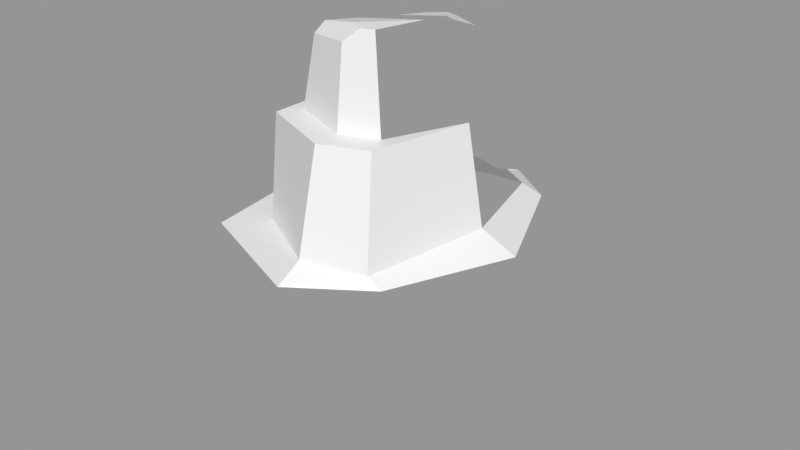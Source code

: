 # Source: Rock_Round_l_2C_04.blend  (saved by Blender 3.0.42; exported with 4.5.12 LTS)
import bpy
from mathutils import Matrix  # noqa: F401  (used for matrix-valued properties, if any)

bpy.ops.wm.read_factory_settings(use_empty=True)
scene = bpy.context.scene
scene.name = 'Scene'

# ---- images (referenced by path relative to the original .blend; pixels are not part of the script)
import os
ASSET_DIR = os.environ.get("B2B_ASSET_DIR", "")  # directory of the original .blend (textures are referenced by path, not embedded)
HERE = os.path.dirname(os.path.abspath(__file__))  # packed textures are extracted next to this script under _unpacked/

def load_image(name, relpath, width, height, colorspace="sRGB"):
    """Load a texture the original file referenced (path relative to the .blend, or extracted next to this script)."""
    p = next((c for c in (os.path.join(HERE, relpath), os.path.join(ASSET_DIR, relpath)) if relpath and os.path.exists(c)), "")
    if p:
        img = bpy.data.images.load(p, check_existing=True)
        img.name = name
    else:  # same state as the original file: an image datablock whose file is absent (Cycles renders it pink)
        img = bpy.data.images.new(name, width, height)
        img.source = "FILE"
        img.filepath = "//" + (relpath or name)
    img.colorspace_settings.name = colorspace
    return img
img_rocks_texture_atlas_1024x1024_png = load_image('Rocks_Texture_Atlas_1024x1024.png', 'Rocks_Texture_Atlas_1024x1024.png', 1024, 1024, 'sRGB')

# ---- materials (node trees are filled in below, after node groups)
mat_rocks_057 = bpy.data.materials.new('Rocks.057')
mat_rocks_057.use_transparent_shadow = False
mat_rocks_057.diffuse_color = (1.0, 1.0, 1.0, 1.0)
mat_rocks_057.roughness = 0.69
mat_rocks_057.specular_intensity = 0.0
mat_material_051 = bpy.data.materials.new('Material.051')
mat_material_051.use_transparent_shadow = False
mat_material_051.roughness = 0.5

# ---- material node trees
mat_rocks_057.use_nodes = True; mat_rocks_057.node_tree.nodes.clear()
_N = mat_rocks_057.node_tree.nodes; _L = mat_rocks_057.node_tree.links
n0 = _N.new('ShaderNodeBsdfPrincipled'); n0.name = 'Principled BSDF'; n0.location = (10, 300)
n0.distribution = 'GGX'
n0.subsurface_method = 'RANDOM_WALK_SKIN'
n0.inputs[2].default_value = 0.69
n0.inputs[3].default_value = 1.45
n0.inputs[4].default_value = 0.0
n0.inputs[13].default_value = 0.0
n1 = _N.new('ShaderNodeOutputMaterial'); n1.name = 'Material Output'; n1.location = (300, 300)
n2 = _N.new('ShaderNodeNormalMap'); n2.name = 'Normal Map'; n2.location = (-300, -300)
n2.label = 'Normal/Map'
n3 = _N.new('ShaderNodeTexImage'); n3.name = 'Image Texture'; n3.location = (-300, 600)
n3.image = img_rocks_texture_atlas_1024x1024_png
_L.new(n0.outputs[0], n1.inputs[0])
_L.new(n2.outputs[0], n0.inputs[5])
_L.new(n3.outputs[0], n0.inputs[0])
n1.is_active_output = True
mat_material_051.use_nodes = True; mat_material_051.node_tree.nodes.clear()
_N = mat_material_051.node_tree.nodes; _L = mat_material_051.node_tree.links
n0 = _N.new('ShaderNodeBsdfPrincipled'); n0.name = 'Principled BSDF'; n0.location = (10, 300)
n0.distribution = 'GGX'
n0.subsurface_method = 'RANDOM_WALK_SKIN'
n0.inputs[3].default_value = 1.45
n0.inputs[27].default_value = (0.0, 0.0, 0.0, 1.0)
n0.inputs[28].default_value = 1.0
n1 = _N.new('ShaderNodeOutputMaterial'); n1.name = 'Material Output'; n1.location = (300, 300)
n2 = _N.new('ShaderNodeNormalMap'); n2.name = 'Normal Map'; n2.location = (-300, -300)
n2.label = 'Normal/Map'
n2.inputs[0].default_value = 0.0
_L.new(n0.outputs[0], n1.inputs[0])
_L.new(n2.outputs[0], n0.inputs[5])
n1.is_active_output = True

# ---- meshes
me_rock_round_l_2c_04_002 = bpy.data.meshes.new('Rock_Round_l_2C_04.002')
me_rock_round_l_2c_04_002.from_pydata([(0.0, -0.1295, -0.2406), (-0.1726, -0.1295, -0.1701), (-0.1992, -0.1295, 1.052e-08), (-0.1726, -0.113, 0.1701), (2.134e-08, -0.075, 0.2406), (0.1072, -0.075, 0.1701), (0.1787, -0.113, -2.869e-09), (0.1072, -0.1295, -0.1701), (-0.1564, 0.1533, -0.1506), (-0.1753, 0.1533, 9.104e-09), (-0.1564, 0.1533, 0.1506), (0.0003159, 0.1533, 0.213), (0.08994, 0.1533, 0.1506), (0.1549, 0.1533, -2.746e-09), (0.08994, 0.1533, -0.1506), (0.0003159, 0.1533, -0.1614), (-0.08725, 0.1643, -0.1141), (-0.1379, 0.1596, 7.458e-09), (-0.1184, 0.1533, 0.1041), (0.0003159, 0.1716, 0.1797), (0.07203, 0.1652, 0.1517), (0.1088, 0.1741, -2.168e-09), (0.07203, 0.1713, -0.1334), (-0.000786, 0.2945, -0.1298), (-0.07124, 0.2945, -0.09181), (-0.0626, 0.3251, 0.002394), (-0.07965, 0.2945, 0.08336), (-0.0007345, 0.2945, 0.1148), (0.04508, 0.2945, 0.09689), (0.06793, 0.3251, 0.002394), (0.05691, 0.2945, -0.1073), (-0.09632, 0.2945, 0.1102), (-0.0937, 0.2945, 6.176e-09), (-0.000786, 0.2945, 0.1482), (0.05691, 0.2945, 0.1257), (0.08649, 0.2945, -1.569e-09), (0.03059, 0.4073, 0.08773), (-0.0006484, 0.3286, -0.1014), (-0.03979, 0.3286, -0.08025), (0.03141, 0.3286, -0.08887), (-0.0412, 0.3286, -0.009669), (0.04784, 0.3286, -0.009669), (-0.0006302, 0.3718, -0.09762), (0.02813, 0.3706, -0.0865), (0.04028, 0.3926, -0.02974), (0.01498, 0.4073, 0.09382), (-0.002023, 0.3919, 0.1025), (-0.06322, 0.3832, 0.07918), (-0.04998, 0.3897, 0.02279), (0.04702, 0.4071, 0.02827), (-0.03527, 0.3757, -0.07859), (-0.03568, 0.384, -0.02704), (0.02957, 0.3946, -0.03035), (-0.01305, 0.3775, -0.09042), (-0.004383, 0.4073, 0.08322), (-0.05819, 0.3956, 0.06746), (-0.04273, 0.1533, -0.1958), (0.02456, 0.1533, -0.1961), (0.0001513, 0.07338, -0.2274), (0.0003159, 0.1533, -0.1825)], [], [(20, 11, 12), (18, 9, 10), (58, 56, 59), (26, 32, 31), (28, 35, 29), (25, 35, 32), (35, 40, 32), (2, 3, 10, 9), (36, 45, 46), (54, 36, 49), (57, 58, 59), (56, 58, 1), (15, 59, 56), (12, 5, 6, 13), (8, 1, 2, 9), (23, 15, 16, 24), (11, 4, 5, 12), (33, 19, 20, 34), (20, 19, 11), (18, 17, 9), (57, 59, 15), (10, 11, 19, 18), (41, 35, 30, 39), (16, 15, 56, 8), (24, 16, 17, 32), (38, 37, 23, 24), (44, 41, 39, 43), (47, 26, 27, 46), (6, 7, 14, 13), (34, 28, 27, 33), (30, 35, 21, 22), (28, 36, 46, 27), (23, 30, 22, 15), (39, 30, 23, 37), (12, 13, 21, 20), (26, 25, 32), (47, 48, 25, 26), (54, 55, 47, 46), (28, 34, 35), (25, 29, 35), (35, 41, 40), (31, 18, 19, 33), (52, 44, 43, 53), (22, 14, 57, 15), (48, 55, 54, 49), (48, 49, 29, 25), (3, 4, 11, 10), (40, 38, 24, 32), (34, 20, 21, 35), (32, 17, 18, 31), (54, 45, 36), (41, 52, 51, 40), (45, 54, 46), (43, 42, 53), (13, 14, 22, 21), (51, 50, 38, 40), (41, 44, 52), (53, 37, 38, 50), (42, 37, 53), (8, 9, 17, 16), (31, 33, 27, 26), (48, 47, 55), (29, 49, 36, 28), (57, 14, 7, 58), (7, 0, 58), (51, 52, 53, 50), (0, 1, 58), (8, 56, 1), (43, 39, 37, 42), (4, 3, 6, 5), (3, 2, 7, 6), (0, 7, 2, 1)])
me_rock_round_l_2c_04_002.polygons.foreach_set('use_smooth', [True] * 72)
me_rock_round_l_2c_04_002.polygons.foreach_set('material_index', [1, 1, 0, 1, 0, 0, 0, 0, 1, 1, 0, 0, 1, 0, 0, 0, 0, 1, 1, 1, 1, 1, 0, 1, 0, 0, 0, 1, 0, 1, 0, 1, 0, 0, 1, 0, 0, 1, 1, 0, 0, 1, 1, 1, 1, 0, 0, 0, 1, 1, 1, 0, 1, 1, 1, 0, 0, 0, 0, 1, 1, 1, 0, 0, 0, 1, 0, 0, 0, 0, 0, 0])
_k = set([(0, 1), (0, 7), (0, 58), (1, 2), (1, 8), (1, 56), (1, 58), (2, 3), (2, 7), (2, 9), (3, 4), (3, 6), (3, 10), (4, 5), (4, 11), (5, 6), (5, 12), (6, 7), (6, 13), (7, 14), (7, 58), (8, 9), (8, 16), (8, 56), (9, 10), (9, 17), (9, 18), (10, 11), (10, 18), (11, 12), (11, 19), (11, 20), (12, 13), (12, 20), (13, 14), (13, 21), (14, 22), (14, 57), (15, 16), (15, 22), (15, 23), (15, 56), (15, 57), (16, 17), (16, 24), (17, 18), (17, 32), (18, 19), (18, 31), (19, 20), (19, 33), (20, 21), (20, 34), (21, 22), (21, 35), (22, 30), (23, 24), (23, 30), (23, 37), (24, 32), (24, 38), (25, 26), (25, 29), (25, 32), (25, 48), (26, 27), (26, 32), (26, 47), (27, 28), (27, 46), (28, 29), (28, 35), (28, 36), (29, 35), (29, 49), (30, 35), (30, 39), (31, 32), (31, 33), (32, 35), (32, 40), (33, 34), (34, 35), (35, 41), (36, 45), (36, 49), (37, 38), (37, 39), (37, 42), (38, 40), (38, 50), (39, 41), (39, 43), (40, 41), (40, 51), (41, 44), (42, 43), (42, 53), (43, 44), (44, 52), (45, 46), (45, 54), (46, 47), (47, 48), (47, 55), (48, 49), (48, 55), (49, 54), (50, 51), (50, 53), (51, 52), (52, 53), (54, 55), (56, 58), (56, 59), (57, 58), (57, 59), (58, 59)])
me_rock_round_l_2c_04_002.attributes.new('sharp_edge', 'BOOLEAN', 'EDGE').data.foreach_set('value', [ (min(e.vertices), max(e.vertices)) in _k for e in me_rock_round_l_2c_04_002.edges])
_uv = me_rock_round_l_2c_04_002.uv_layers.new(name='UVMap')
_uv.uv.foreach_set('vector', [14.76, 2.78, 14.68, 2.81, 14.77, 2.76, 14.73, 2.957, 14.8, 3.048, 14.67, 2.97, 9.606, 14.51, 9.541, 14.45, 9.578, 14.43, 15.08, 2.518, 15.04, 2.586, 15.08, 2.489, 9.028, 15.37, 9.127, 15.37, 9.119, 15.4, 9.211, 15.49, 9.127, 15.37, 9.253, 15.49, 8.83, 14.89, 8.786, 15.01, 8.726, 15.04, 9.328, 14.76, 9.166, 14.77, 9.149, 14.52, 9.29, 14.5, 9.025, 15.48, 9.01, 15.48, 8.991, 15.46, 15.1, 2.668, 15.12, 2.649, 15.16, 2.691, 8.515, 14.45, 8.461, 14.51, 8.494, 14.43, 9.541, 14.45, 9.606, 14.51, 9.487, 14.74, 15.01, 2.955, 15.03, 2.963, 15.02, 3.006, 8.889, 14.52, 8.871, 14.73, 8.695, 14.74, 8.737, 14.5, 9.43, 14.48, 9.487, 14.74, 9.328, 14.76, 9.29, 14.5, 8.983, 14.9, 9.031, 14.78, 9.106, 14.83, 9.044, 14.93, 8.991, 14.53, 8.99, 14.74, 8.871, 14.73, 8.889, 14.52, 8.654, 14.91, 8.614, 14.79, 8.682, 14.77, 8.71, 14.89, 14.76, 2.78, 14.71, 2.827, 14.68, 2.81, 14.73, 2.957, 14.81, 3.014, 14.8, 3.048, 15.05, 2.945, 15.03, 2.963, 15.01, 2.955, 14.67, 2.97, 14.68, 2.81, 14.71, 2.827, 14.73, 2.957, 8.84, 14.94, 8.83, 14.89, 8.933, 14.89, 8.931, 14.93, 14.93, 3.014, 15.01, 2.955, 15.02, 3.006, 14.94, 3.089, 9.044, 14.93, 9.106, 14.83, 9.199, 14.9, 9.109, 14.99, 9.011, 14.96, 8.969, 14.94, 8.983, 14.9, 9.044, 14.93, 8.878, 15.0, 8.84, 14.94, 8.931, 14.93, 8.927, 14.97, 8.93, 15.47, 8.905, 15.39, 8.983, 15.37, 8.991, 15.46, 8.695, 14.74, 8.522, 14.72, 8.587, 14.47, 8.737, 14.5, 15.22, 2.529, 15.2, 2.55, 15.16, 2.518, 15.18, 2.489, 8.933, 14.89, 8.83, 14.89, 8.829, 14.77, 8.958, 14.77, 9.028, 15.37, 9.025, 15.48, 8.991, 15.46, 8.983, 15.37, 8.983, 14.9, 8.933, 14.89, 8.958, 14.77, 9.031, 14.78, 8.931, 14.93, 8.933, 14.89, 8.983, 14.9, 8.969, 14.94, 14.77, 2.76, 14.92, 2.76, 14.91, 2.804, 14.76, 2.78, 8.905, 15.39, 8.845, 15.44, 8.829, 15.4, 8.93, 15.47, 8.883, 15.49, 8.845, 15.44, 8.905, 15.39, 15.1, 2.668, 15.06, 2.705, 15.04, 2.696, 15.08, 2.649, 15.2, 2.55, 15.22, 2.529, 15.2, 2.648, 9.211, 15.49, 9.119, 15.4, 9.127, 15.37, 8.83, 14.89, 8.84, 14.94, 8.786, 15.01, 8.566, 14.95, 8.489, 14.84, 8.614, 14.79, 8.654, 14.91, 15.11, 2.761, 15.12, 2.76, 15.11, 2.818, 15.07, 2.819, 15.0, 2.883, 15.03, 2.871, 15.05, 2.945, 15.01, 2.955, 15.08, 2.74, 15.06, 2.705, 15.1, 2.668, 15.16, 2.691, 9.161, 15.53, 9.082, 15.48, 9.119, 15.4, 9.211, 15.49, 9.166, 14.77, 8.99, 14.74, 8.991, 14.53, 9.149, 14.52, 9.054, 15.02, 9.011, 14.96, 9.044, 14.93, 9.109, 14.99, 8.71, 14.89, 8.682, 14.77, 8.829, 14.77, 8.83, 14.89, 8.48, 15.0, 8.406, 14.89, 8.489, 14.84, 8.566, 14.95, 15.1, 2.668, 15.11, 2.651, 15.12, 2.649, 8.84, 14.94, 8.872, 15.0, 8.828, 15.04, 8.786, 15.01, 15.11, 2.651, 15.1, 2.668, 15.08, 2.649, 15.11, 2.818, 15.08, 2.827, 15.07, 2.819, 14.92, 2.76, 15.03, 2.871, 15.0, 2.883, 14.91, 2.804, 9.009, 15.04, 8.982, 15.0, 9.011, 14.96, 9.054, 15.02, 8.84, 14.94, 8.878, 15.0, 8.872, 15.0, 8.963, 14.99, 8.969, 14.94, 9.011, 14.96, 8.982, 15.0, 8.953, 14.98, 8.969, 14.94, 8.963, 14.99, 14.94, 3.089, 14.8, 3.048, 14.81, 3.014, 14.93, 3.014, 15.08, 2.489, 15.18, 2.489, 15.16, 2.518, 15.08, 2.518, 8.883, 15.49, 8.93, 15.47, 8.924, 15.48, 9.119, 15.4, 9.082, 15.48, 9.025, 15.48, 9.028, 15.37, 8.515, 14.45, 8.587, 14.47, 8.522, 14.72, 8.461, 14.51, 8.522, 14.72, 8.406, 14.69, 8.461, 14.51, 15.05, 2.76, 15.11, 2.761, 15.07, 2.819, 15.05, 2.809, 9.656, 14.7, 9.487, 14.74, 9.606, 14.51, 9.43, 14.48, 9.541, 14.45, 9.487, 14.74, 8.927, 14.97, 8.931, 14.93, 8.969, 14.94, 8.953, 14.98, 8.406, 15.17, 8.535, 15.04, 8.554, 15.41, 8.428, 15.28, 8.535, 15.04, 8.692, 15.08, 8.727, 15.41, 8.554, 15.41, 8.827, 15.34, 8.727, 15.41, 8.692, 15.08, 8.829, 15.17])
me_rock_round_l_2c_04_002.materials.append(mat_rocks_057)
me_rock_round_l_2c_04_002.materials.append(mat_material_051)
me_rock_round_l_2c_04_002.use_remesh_fix_poles = True
me_rock_round_l_2c_04_002.use_remesh_preserve_attributes = False
me_rock_round_l_2c_04_002.update()
me_rock_round_l_2c_04_002.normals_split_custom_set([tuple(v) for v in zip(*[iter([0.4503, 0.6153, 0.647, 0.4503, 0.6153, 0.647, 0.4503, 0.6153, 0.647, 0.0, 1.0, 1.412e-07, 0.0, 1.0, 1.412e-07, 0.0, 1.0, 1.412e-07, 0.2607, 0.4723, -0.842, 0.2607, 0.4723, -0.842, 0.2607, 0.4723, -0.842, 0.0, 1.0, -1.912e-07, 0.0, 1.0, -3.294e-07, 0.0, 1.0, -9.112e-08, 0.8134, 0.4664, 0.3476, 0.8134, 0.4664, 0.3476, 0.8134, 0.4664, 0.3476, -4.267e-08, 0.07804, -0.997, -3.628e-08, 0.07804, -0.997, -4.343e-08, 0.07804, -0.997, 3.42e-08, 0.2728, 0.9621, 4.367e-08, 0.2728, 0.9621, 4.557e-08, 0.2728, 0.9621, -0.9877, 0.07697, 0.1361, -0.9877, 0.07697, 0.1361, -0.9877, 0.07697, 0.1361, -0.9877, 0.07697, 0.1361, 0.3609, 0.1214, 0.9247, 0.3609, 0.1214, 0.9247, 0.3609, 0.1214, 0.9247, 9.983e-05, 1.0, -0.0007752, 0.0001146, 1.0, -0.0008898, 0.0004811, 1.0, -0.003732, -0.4389, 0.4407, -0.783, -0.4389, 0.4407, -0.783, -0.4389, 0.4407, -0.783, -0.4352, 0.1187, -0.8925, -0.4352, 0.1187, -0.8925, -0.4352, 0.1187, -0.8925, 0.0, 1.0, -1.48e-07, 0.0, 1.0, -1.925e-07, 0.0, 1.0, 0.0, 0.9202, 0.09143, 0.3805, 0.9202, 0.09143, 0.3805, 0.9202, 0.09143, 0.3805, 0.9202, 0.09143, 0.3805, -0.9873, 0.07483, -0.14, -0.9873, 0.07483, -0.14, -0.9873, 0.07483, -0.14, -0.9873, 0.07483, -0.14, -0.455, 0.1973, -0.8684, -0.455, 0.1973, -0.8684, -0.455, 0.1973, -0.8684, -0.455, 0.1973, -0.8684, 0.5564, 0.1058, 0.8242, 0.5564, 0.1058, 0.8242, 0.5564, 0.1058, 0.8242, 0.5564, 0.1058, 0.8242, 0.3638, 0.2296, 0.9027, 0.3638, 0.2296, 0.9027, 0.3638, 0.2296, 0.9027, 0.3638, 0.2296, 0.9027, 0.2579, 0.8461, 0.4666, 0.2579, 0.8461, 0.4666, 0.2579, 0.8461, 0.4666, -0.1661, 0.9819, 0.09068, -0.1661, 0.9819, 0.09068, -0.1661, 0.9819, 0.09068, 0.0, 1.0, -3.656e-07, 0.0, 1.0, -1.925e-07, 0.0, 1.0, -1.48e-07, -0.1434, 0.9772, 0.1564, -0.1434, 0.9772, 0.1564, -0.1434, 0.9772, 0.1564, -0.1434, 0.9772, 0.1564, 0.7059, 0.6866, -0.1741, 0.7059, 0.6866, -0.1741, 0.7059, 0.6866, -0.1741, 0.7059, 0.6866, -0.1741, -0.009567, 0.9902, -0.1391, -0.009567, 0.9902, -0.1391, -0.009567, 0.9902, -0.1391, -0.009567, 0.9902, -0.1391, -0.9176, 0.2353, -0.3203, -0.9176, 0.2353, -0.3203, -0.9176, 0.2353, -0.3203, -0.9176, 0.2353, -0.3203, -0.3825, 0.593, -0.7085, -0.3825, 0.593, -0.7085, -0.3825, 0.593, -0.7085, -0.3825, 0.593, -0.7085, 0.9745, 0.06365, -0.2152, 0.9745, 0.06365, -0.2152, 0.9745, 0.06365, -0.2152, 0.9745, 0.06365, -0.2152, -0.3675, 0.1116, 0.9233, -0.3675, 0.1116, 0.9233, -0.3675, 0.1116, 0.9233, -0.3675, 0.1116, 0.9233, 0.9156, 0.08247, -0.3936, 0.9156, 0.08247, -0.3936, 0.9156, 0.08247, -0.3936, 0.9156, 0.08247, -0.3936, 0.0, 1.0, -7.44e-08, 0.0, 1.0, -4.203e-08, 0.0, 1.0, -5.203e-08, 0.0, 1.0, -5.215e-08, 0.9488, 0.1739, -0.2635, 0.9488, 0.1739, -0.2635, 0.9488, 0.1739, -0.2635, 0.9488, 0.1739, -0.2635, 0.3609, 0.1214, 0.9247, 0.3609, 0.1214, 0.9247, 0.3609, 0.1214, 0.9247, 0.3609, 0.1214, 0.9247, 0.328, 0.2203, -0.9187, 0.328, 0.2203, -0.9187, 0.328, 0.2203, -0.9187, 0.328, 0.2203, -0.9187, 0.2873, 0.6132, -0.7359, 0.2873, 0.6132, -0.7359, 0.2873, 0.6132, -0.7359, 0.2873, 0.6132, -0.7359, 0.4504, 0.8751, 0.1772, 0.4504, 0.8751, 0.1772, 0.4504, 0.8751, 0.1772, 0.4504, 0.8751, 0.1772, -0.7009, 0.7034, 0.1182, -0.7009, 0.7034, 0.1182, -0.7009, 0.7034, 0.1182, -0.9668, 0.1999, -0.1591, -0.9668, 0.1999, -0.1591, -0.9668, 0.1999, -0.1591, -0.9668, 0.1999, -0.1591, -0.3355, 0.7155, 0.6128, -0.3355, 0.7155, 0.6128, -0.3355, 0.7155, 0.6128, -0.3355, 0.7155, 0.6128, 0.0, 1.0, -4.203e-08, 0.0, 1.0, -7.44e-08, 0.0, 1.0, 0.0, -4.267e-08, 0.07804, -0.997, -3.452e-08, 0.07804, -0.997, -3.628e-08, 0.07804, -0.997, 3.42e-08, 0.2728, 0.9621, 2.767e-08, 0.2728, 0.9621, 4.367e-08, 0.2728, 0.9621, -0.4732, 0.1218, 0.8725, -0.4732, 0.1218, 0.8725, -0.4732, 0.1218, 0.8725, -0.4732, 0.1218, 0.8725, 0.188, 0.9017, -0.3893, 0.188, 0.9017, -0.3893, 0.188, 0.9017, -0.3893, 0.188, 0.9017, -0.3893, 0.03621, 0.9529, -0.301, 0.03621, 0.9529, -0.301, 0.03621, 0.9529, -0.301, 0.03621, 0.9529, -0.301, -0.1655, 0.9733, -0.1589, -0.1655, 0.9733, -0.1589, -0.1655, 0.9733, -0.1589, -0.1655, 0.9733, -0.1589, -2.65e-08, 0.3009, -0.9537, -2.65e-08, 0.3009, -0.9537, -2.65e-08, 0.3009, -0.9537, -2.65e-08, 0.3009, -0.9537, -0.3822, 0.1004, 0.9186, -0.3822, 0.1004, 0.9186, -0.3822, 0.1004, 0.9186, -0.3822, 0.1004, 0.9186, -0.6266, 0.7739, -0.0921, -0.6266, 0.7739, -0.0921, -0.6266, 0.7739, -0.0921, -0.6266, 0.7739, -0.0921, 0.9575, 0.1679, 0.2344, 0.9575, 0.1679, 0.2344, 0.9575, 0.1679, 0.2344, 0.9575, 0.1679, 0.2344, -0.9694, 0.2309, 0.08296, -0.9694, 0.2309, 0.08296, -0.9694, 0.2309, 0.08296, -0.9694, 0.2309, 0.08296, 9.983e-05, 1.0, -0.0007752, 0.0, 1.0, 0.0, 0.0001146, 1.0, -0.0008898, 1.102e-07, 0.2991, 0.9542, 2.298e-07, 0.2991, 0.9542, 7.065e-08, 0.2991, 0.9542, 7.065e-08, 0.2991, 0.9542, -0.3355, 0.7155, 0.6128, -0.3355, 0.7155, 0.6128, -0.3355, 0.7155, 0.6128, 0.188, 0.9017, -0.3893, 0.188, 0.9017, -0.3893, 0.188, 0.9017, -0.3893, 0.4747, 0.8619, -0.1784, 0.4747, 0.8619, -0.1784, 0.4747, 0.8619, -0.1784, 0.4747, 0.8619, -0.1784, -0.9953, 0.0942, -0.02128, -0.9953, 0.0942, -0.02128, -0.9953, 0.0942, -0.02128, -0.9953, 0.0942, -0.02128, 1.102e-07, 0.2991, 0.9542, 4.654e-07, 0.2991, 0.9542, 2.298e-07, 0.2991, 0.9542, -0.4736, 0.07649, -0.8774, -0.4736, 0.07649, -0.8774, -0.4736, 0.07649, -0.8774, -0.4736, 0.07649, -0.8774, -0.4736, 0.07649, -0.8774, -0.4736, 0.07649, -0.8774, -0.4736, 0.07649, -0.8774, -0.1533, 0.9879, -0.02263, -0.1533, 0.9879, -0.02263, -0.1533, 0.9879, -0.02263, -0.1533, 0.9879, -0.02263, 0.0, 1.0, -9.112e-08, 0.0, 1.0, -5.215e-08, 0.0, 1.0, -5.203e-08, 0.0, 1.0, -1.912e-07, -0.9591, 0.198, -0.2023, -0.9591, 0.198, -0.2023, -0.9591, 0.198, -0.2023, 0.9507, 0.1493, 0.272, 0.9507, 0.1493, 0.272, 0.9507, 0.1493, 0.272, 0.9507, 0.1493, 0.272, 0.5937, 0.1001, -0.7984, 0.5937, 0.1001, -0.7984, 0.5937, 0.1001, -0.7984, 0.5937, 0.1001, -0.7984, 0.5486, 0.05399, -0.8343, 0.5486, 0.05399, -0.8343, 0.5486, 0.05399, -0.8343, -0.1655, 0.9733, -0.1589, -0.1655, 0.9733, -0.1589, -0.1655, 0.9733, -0.1589, -0.1655, 0.9733, -0.1589, -0.3774, 0.06053, -0.9241, -0.3774, 0.06053, -0.9241, -0.3774, 0.06053, -0.9241, -0.3685, 0.08505, -0.9257, -0.3685, 0.08505, -0.9257, -0.3685, 0.08505, -0.9257, 0.3625, 0.08058, -0.9285, 0.3625, 0.08058, -0.9285, 0.3625, 0.08058, -0.9285, 0.3625, 0.08058, -0.9285, 0.1303, -0.9599, 0.2482, 0.1303, -0.9599, 0.2482, 0.1303, -0.9599, 0.2482, 0.1303, -0.9599, 0.2482, 0.04356, -0.9955, 0.08418, 0.04356, -0.9955, 0.08418, 0.04356, -0.9955, 0.08418, 0.04356, -0.9955, 0.08418, 0.0, -1.0, 1.384e-08, 0.0, -1.0, 1.384e-08, 0.0, -1.0, 1.384e-08, 0.0, -1.0, 1.384e-08])] * 3)])

# ---- objects
ob_rock_round_l_2c_04 = bpy.data.objects.new('Rock_Round_l_2C_04', me_rock_round_l_2c_04_002)

# ---- transforms, parenting, visibility, modifiers, constraints
ob_rock_round_l_2c_04.location = (0.0, 0.0, 0.0)
ob_rock_round_l_2c_04.rotation_euler = (1.571, -0.0, 0.0)
ob_rock_round_l_2c_04.color = (0.8, 0.8, 0.8, 1.0)

# ---- collection membership
scene.collection.objects.link(ob_rock_round_l_2c_04)

# ---- scene / render settings (as saved in the file)
scene.frame_start = 1; scene.frame_end = 250; scene.frame_set(1)
scene.render.engine = 'BLENDER_EEVEE_NEXT'
scene.cycles.sampling_pattern = 'TABULATED_SOBOL'
scene.cycles.use_light_tree = False
scene.view_settings.view_transform = 'Standard'
bpy.context.view_layer.update()

# ---- added for rendering (the .blend has no active camera and no usable light): camera, sun + grey world if the file has none
cam_auto = bpy.data.cameras.new('AutoCamera')
cam_auto.lens = 50.0
cam_auto.sensor_width = 36.0
cam_auto.clip_end = 1000.0
ob_auto_camera = bpy.data.objects.new('AutoCamera', cam_auto)
scene.collection.objects.link(ob_auto_camera)
ob_auto_camera.location = (0.74285, -0.903729, 0.741405)
ob_auto_camera.rotation_euler = (1.09748, -7.21219e-08, 0.694738)
scene.camera = ob_auto_camera
light_auto_sun = bpy.data.lights.new('AutoSun', 'SUN')
light_auto_sun.energy = 3.0
light_auto_sun.angle = 0.0523599
ob_auto_sun = bpy.data.objects.new('AutoSun', light_auto_sun)
scene.collection.objects.link(ob_auto_sun)
ob_auto_sun.rotation_euler = (0.872665, 0.174533, 0.523599)
if scene.world is None:
    world_auto = bpy.data.worlds.new('AutoWorld')
    world_auto.color = (0.3, 0.3, 0.3)
    scene.world = world_auto
bpy.context.view_layer.update()

